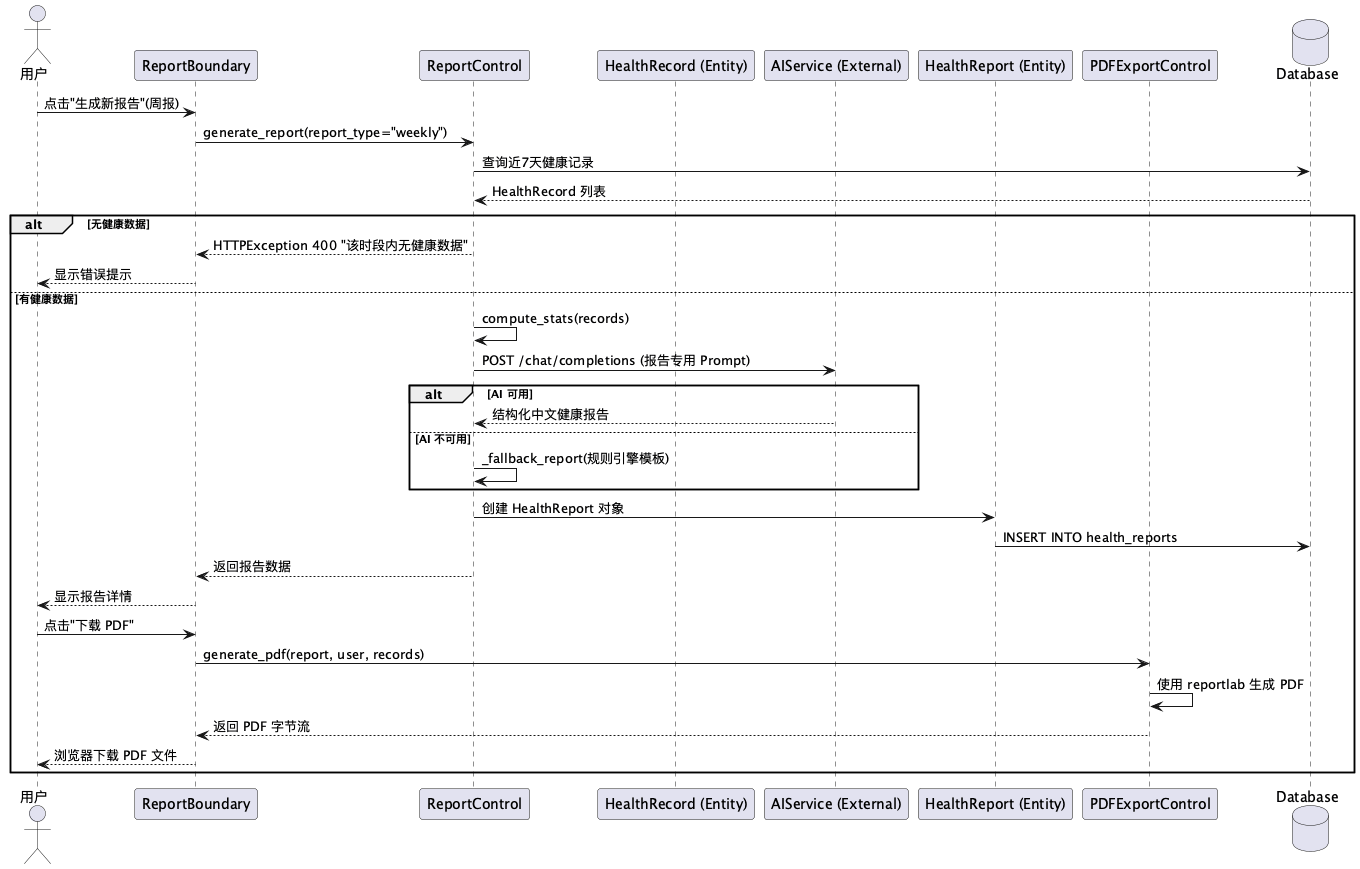

The diagram above was rendered by PlantUML. Its source (embedded in the PNG):
@startuml SequenceReportPDF

actor 用户
participant "ReportBoundary" as RB
participant "ReportControl" as RC
participant "HealthRecord (Entity)" as HRE
participant "AIService (External)" as AIS
participant "HealthReport (Entity)" as HRP
participant "PDFExportControl" as PEC
database "Database" as DB

用户 -> RB: 点击"生成新报告"(周报)
RB -> RC: generate_report(report_type="weekly")

RC -> DB: 查询近7天健康记录
DB --> RC: HealthRecord 列表

alt 无健康数据
  RC --> RB: HTTPException 400 "该时段内无健康数据"
  RB --> 用户: 显示错误提示
else 有健康数据
  RC -> RC: compute_stats(records)

  RC -> AIS: POST /chat/completions (报告专用 Prompt)

  alt AI 可用
    AIS --> RC: 结构化中文健康报告
  else AI 不可用
    RC -> RC: _fallback_report(规则引擎模板)
  end

  RC -> HRP: 创建 HealthReport 对象
  HRP -> DB: INSERT INTO health_reports
  RC --> RB: 返回报告数据
  RB --> 用户: 显示报告详情

  用户 -> RB: 点击"下载 PDF"
  RB -> PEC: generate_pdf(report, user, records)
  PEC -> PEC: 使用 reportlab 生成 PDF
  PEC --> RB: 返回 PDF 字节流
  RB --> 用户: 浏览器下载 PDF 文件
end

@enduml